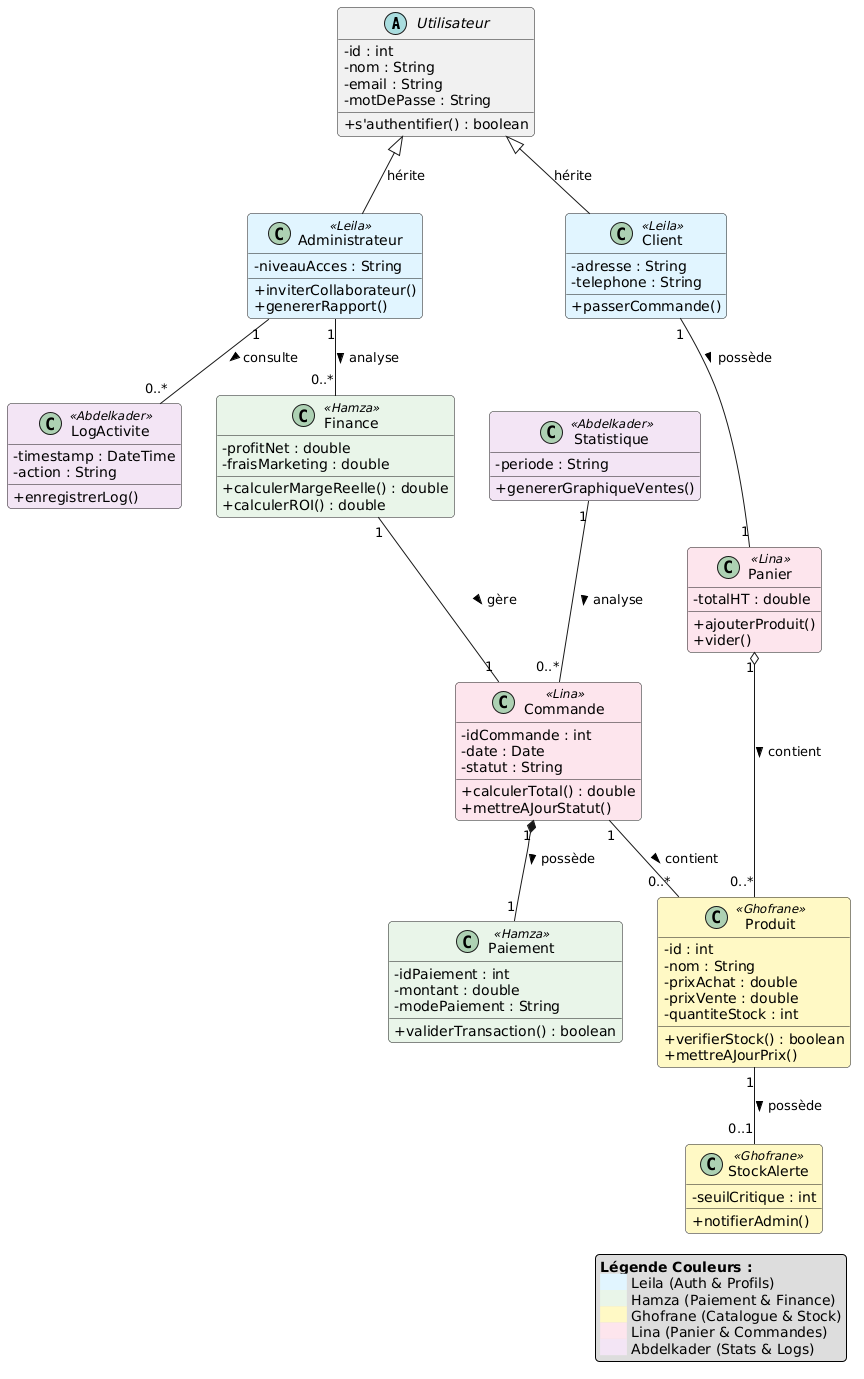

The diagram above was rendered by PlantUML. Its source (embedded in the PNG):
@startuml
skinparam classAttributeIconSize 0
skinparam Shadowing false
skinparam roundcorner 8

' --- DEFINITION DES COULEURS PAR MEMBRE ---
!define LEILA_COLOR #E1F5FE
!define HAMZA_COLOR #E8F5E9
!define GHOFRANE_COLOR #FFF9C4
!define LINA_COLOR #FCE4EC
!define ABDELKADER_COLOR #F3E5F5

' --- CLASSES COMMUNES (Utilisateur) ---
abstract class Utilisateur {
    - id : int
    - nom : String
    - email : String
    - motDePasse : String
    + s'authentifier() : boolean
}

' --- ZONE LEILA (Bleu) ---
class Administrateur <<Leila>> LEILA_COLOR {
    - niveauAcces : String
    + inviterCollaborateur()
    + genererRapport()
}

class Client <<Leila>> LEILA_COLOR {
    - adresse : String
    - telephone : String
    + passerCommande()
}

' --- ZONE HAMZA (Vert) ---
class Paiement <<Hamza>> HAMZA_COLOR {
    - idPaiement : int
    - montant : double
    - modePaiement : String
    + validerTransaction() : boolean
}

class Finance <<Hamza>> HAMZA_COLOR {
    - profitNet : double
    - fraisMarketing : double
    + calculerMargeReelle() : double
    + calculerROI() : double
}

' --- ZONE GHOFRANE (Jaune) ---
class Produit <<Ghofrane>> GHOFRANE_COLOR {
    - id : int
    - nom : String
    - prixAchat : double
    - prixVente : double
    - quantiteStock : int
    + verifierStock() : boolean
    + mettreAJourPrix()
}

class StockAlerte <<Ghofrane>> GHOFRANE_COLOR {
    - seuilCritique : int
    + notifierAdmin()
}

' --- ZONE LINA (Rose) ---
class Commande <<Lina>> LINA_COLOR {
    - idCommande : int
    - date : Date
    - statut : String
    + calculerTotal() : double
    + mettreAJourStatut()
}

class Panier <<Lina>> LINA_COLOR {
    - totalHT : double
    + ajouterProduit()
    + vider()
}

' --- ZONE ABDELKADER (Violet) ---
class Statistique <<Abdelkader>> ABDELKADER_COLOR {
    - periode : String
    + genererGraphiqueVentes()
}

class LogActivite <<Abdelkader>> ABDELKADER_COLOR {
    - timestamp : DateTime
    - action : String
    + enregistrerLog()
}

' --- RELATIONS ---

Utilisateur <|-- Client : hérite
Utilisateur <|-- Administrateur : hérite

Administrateur "1" -- "0..*" LogActivite : consulte >
Administrateur "1" -- "0..*" Finance : analyse >

Client "1" -- "1" Panier : possède >
Panier "1" o-- "0..*" Produit : contient >

Commande "1" *-- "1" Paiement : possède >
Commande "1" -- "0..*" Produit : contient >

Statistique "1" -- "0..*" Commande : analyse >
Finance "1" -- "1" Commande : gère >
Produit "1" -- "0..1" StockAlerte : possède >

' --- LEGENDE ---
legend bottom right
    <font color=black><b>Légende Couleurs :</b></font>
    <back:LEILA_COLOR>      </back> Leila (Auth & Profils)
    <back:HAMZA_COLOR>      </back> Hamza (Paiement & Finance)
    <back:GHOFRANE_COLOR>      </back> Ghofrane (Catalogue & Stock)
    <back:LINA_COLOR>      </back> Lina (Panier & Commandes)
    <back:ABDELKADER_COLOR>      </back> Abdelkader (Stats & Logs)
endlegend
@enduml